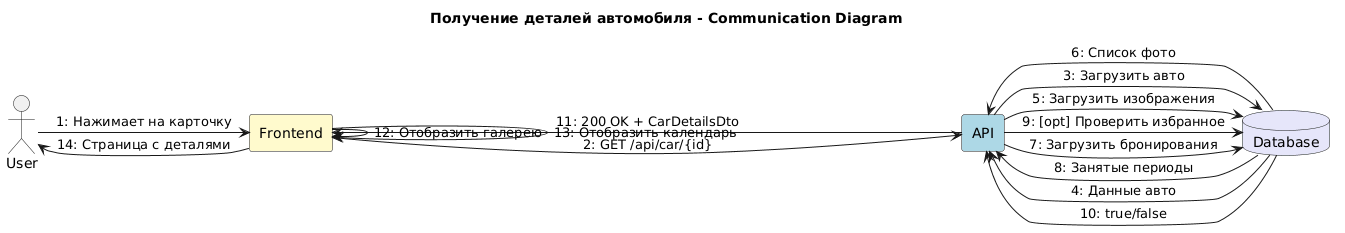

The diagram above was rendered by PlantUML. Its source (embedded in the PNG):
@startuml
title Получение деталей автомобиля - Communication Diagram

skinparam backgroundColor white
skinparam componentStyle rectangle
skinparam defaultTextAlignment center

actor User as user
rectangle "Frontend" as frontend #FFFACD
rectangle "API" as api #ADD8E6
database "Database" as db #E6E6FA

user -right-> frontend : 1: Нажимает на карточку
frontend -right-> api : 2: GET /api/car/{id}
api -right-> db : 3: Загрузить авто
db -left-> api : 4: Данные авто
api -right-> db : 5: Загрузить изображения
db -left-> api : 6: Список фото
api -right-> db : 7: Загрузить бронирования
db -left-> api : 8: Занятые периоды
api -right-> db : 9: [opt] Проверить избранное
db -left-> api : 10: true/false
api -left-> frontend : 11: 200 OK + CarDetailsDto
frontend -> frontend : 12: Отобразить галерею
frontend -> frontend : 13: Отобразить календарь
frontend -left-> user : 14: Страница с деталями
@enduml